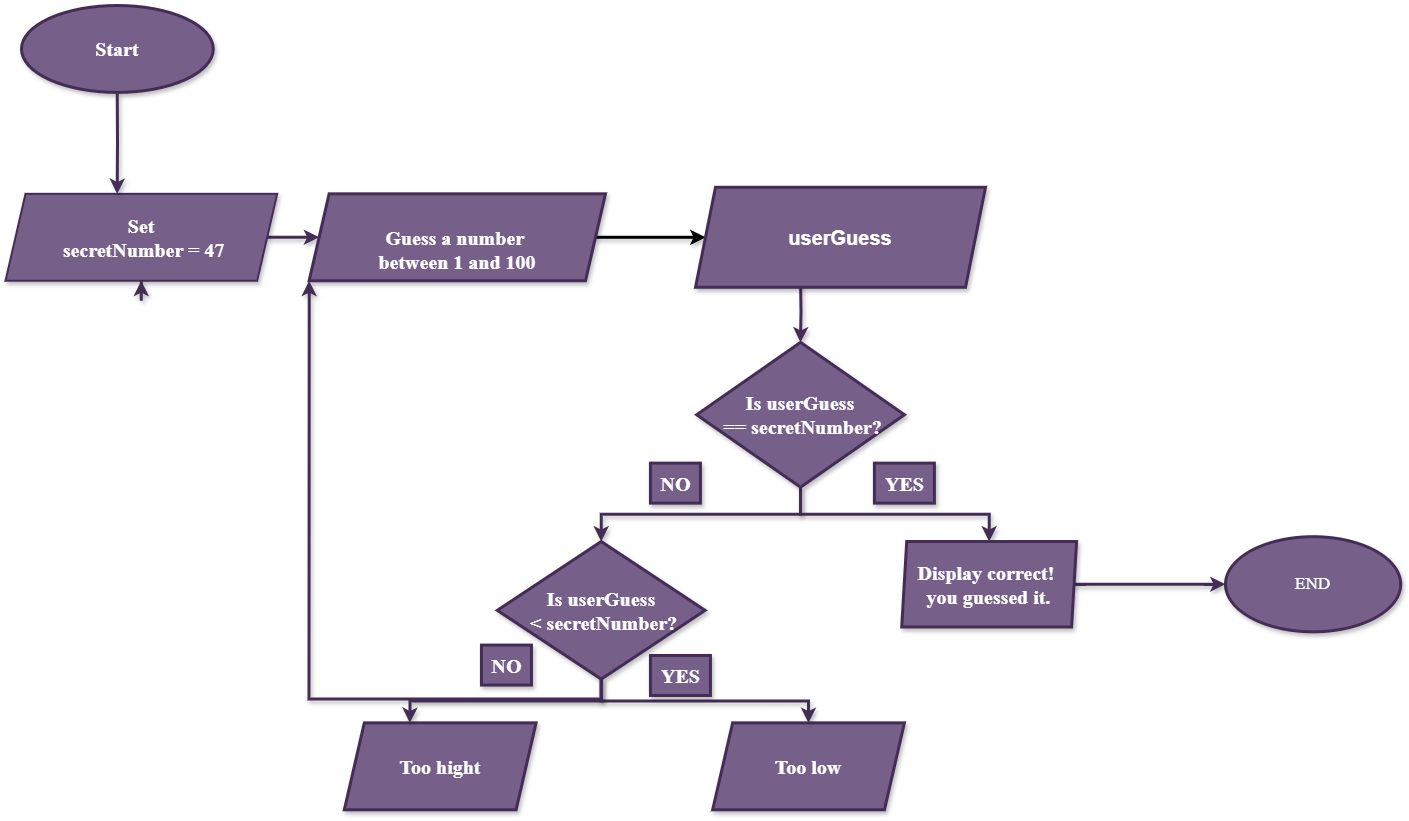

The diagram above was exported from draw.io. Its source (the exported page's mxGraphModel, read from the mxfile embedded in the PNG):
<mxGraphModel dx="2780" dy="2353" grid="1" gridSize="10" guides="1" tooltips="1" connect="1" arrows="1" fold="1" page="1" pageScale="1" pageWidth="850" pageHeight="1100" math="0" shadow="0">
  <root>
    <mxCell id="0" />
    <mxCell id="1" parent="0" />
    <mxCell id="aYUOnA2pxXG2CqOfNbRD-10" value="END" style="ellipse;whiteSpace=wrap;html=1;fillColor=#76608a;strokeColor=#432D57;fontColor=#ffffff;strokeWidth=3;shadow=1;fontFamily=Times New Roman;fontSize=17;container=0;" vertex="1" parent="1">
      <mxGeometry x="580.0007668454364" y="-523.8072590274633" width="175.18923315456368" height="95.10725902746326" as="geometry" />
    </mxCell>
    <mxCell id="aYUOnA2pxXG2CqOfNbRD-25" value="" style="edgeStyle=orthogonalEdgeStyle;rounded=0;orthogonalLoop=1;jettySize=auto;html=1;fillColor=#76608a;strokeColor=#432D57;strokeWidth=3;shadow=1;fontFamily=Times New Roman;fontSize=20;fontStyle=1" edge="1" parent="1" source="aYUOnA2pxXG2CqOfNbRD-9" target="aYUOnA2pxXG2CqOfNbRD-10">
      <mxGeometry relative="1" as="geometry" />
    </mxCell>
    <mxCell id="aYUOnA2pxXG2CqOfNbRD-1" value="Start" style="ellipse;whiteSpace=wrap;html=1;fillColor=#76608a;strokeColor=#432D57;fontColor=#ffffff;strokeWidth=3;shadow=1;fontFamily=Times New Roman;fontSize=20;container=0;fontStyle=1" vertex="1" parent="1">
      <mxGeometry x="-624.0190250921811" y="-1055" width="191.77169889382685" height="86.92162777496158" as="geometry" />
    </mxCell>
    <mxCell id="aYUOnA2pxXG2CqOfNbRD-20" value="" style="edgeStyle=orthogonalEdgeStyle;rounded=0;orthogonalLoop=1;jettySize=auto;html=1;fillColor=#76608a;strokeColor=#432D57;strokeWidth=3;shadow=1;fontFamily=Times New Roman;fontSize=20;fontStyle=1" edge="1" parent="1" source="aYUOnA2pxXG2CqOfNbRD-2" target="aYUOnA2pxXG2CqOfNbRD-3">
      <mxGeometry relative="1" as="geometry" />
    </mxCell>
    <mxCell id="aYUOnA2pxXG2CqOfNbRD-2" value="Set&lt;div&gt;&amp;nbsp;secretNumber = 47&lt;/div&gt;" style="shape=parallelogram;perimeter=parallelogramPerimeter;whiteSpace=wrap;html=1;fixedSize=1;fillColor=#76608a;strokeColor=#432D57;fontColor=#ffffff;strokeWidth=2;shadow=1;fontFamily=Times New Roman;fontSize=20;container=0;fontStyle=1" vertex="1" parent="1">
      <mxGeometry x="-640" y="-866.6698064875833" width="271.67657343292143" height="86.92162777496158" as="geometry" />
    </mxCell>
    <mxCell id="aYUOnA2pxXG2CqOfNbRD-71" style="edgeStyle=orthogonalEdgeStyle;rounded=0;orthogonalLoop=1;jettySize=auto;html=1;exitX=1;exitY=0.5;exitDx=0;exitDy=0;entryX=0;entryY=0.5;entryDx=0;entryDy=0;strokeWidth=3;shadow=1;" edge="1" parent="1" source="aYUOnA2pxXG2CqOfNbRD-3" target="aYUOnA2pxXG2CqOfNbRD-70">
      <mxGeometry relative="1" as="geometry" />
    </mxCell>
    <mxCell id="aYUOnA2pxXG2CqOfNbRD-3" value="&lt;br&gt;&lt;div&gt;Guess a number&amp;nbsp;&lt;/div&gt;&lt;div&gt;between 1 and 100&lt;/div&gt;" style="shape=parallelogram;perimeter=parallelogramPerimeter;whiteSpace=wrap;html=1;fixedSize=1;fillColor=#76608a;strokeColor=#432D57;fontColor=#ffffff;strokeWidth=3;shadow=1;fontFamily=Times New Roman;fontSize=20;container=0;fontStyle=1" vertex="1" parent="1">
      <mxGeometry x="-336.36" y="-866.67" width="296.36" height="86.92" as="geometry" />
    </mxCell>
    <mxCell id="aYUOnA2pxXG2CqOfNbRD-22" value="" style="edgeStyle=orthogonalEdgeStyle;rounded=0;orthogonalLoop=1;jettySize=auto;html=1;fillColor=#76608a;strokeColor=#432D57;strokeWidth=3;shadow=1;fontFamily=Times New Roman;fontSize=20;fontStyle=1" edge="1" parent="1" target="aYUOnA2pxXG2CqOfNbRD-5">
      <mxGeometry relative="1" as="geometry">
        <mxPoint x="155.05350166399057" y="-779.7481787126217" as="sourcePoint" />
      </mxGeometry>
    </mxCell>
    <mxCell id="aYUOnA2pxXG2CqOfNbRD-58" style="edgeStyle=orthogonalEdgeStyle;rounded=0;orthogonalLoop=1;jettySize=auto;html=1;exitX=0.5;exitY=1;exitDx=0;exitDy=0;entryX=0.5;entryY=0;entryDx=0;entryDy=0;strokeWidth=3;shadow=1;fillColor=#76608a;strokeColor=#432D57;fontStyle=1;fontSize=20;" edge="1" parent="1" source="aYUOnA2pxXG2CqOfNbRD-5" target="aYUOnA2pxXG2CqOfNbRD-8">
      <mxGeometry relative="1" as="geometry" />
    </mxCell>
    <mxCell id="aYUOnA2pxXG2CqOfNbRD-59" style="edgeStyle=orthogonalEdgeStyle;rounded=0;orthogonalLoop=1;jettySize=auto;html=1;exitX=0.5;exitY=1;exitDx=0;exitDy=0;entryX=0.5;entryY=0;entryDx=0;entryDy=0;strokeWidth=3;shadow=1;fillColor=#76608a;strokeColor=#432D57;fontStyle=1;fontSize=20;" edge="1" parent="1" source="aYUOnA2pxXG2CqOfNbRD-5" target="aYUOnA2pxXG2CqOfNbRD-9">
      <mxGeometry relative="1" as="geometry" />
    </mxCell>
    <mxCell id="aYUOnA2pxXG2CqOfNbRD-5" value="Is userGuess&lt;div&gt;&amp;nbsp;== secretNumber?&lt;/div&gt;" style="rhombus;whiteSpace=wrap;html=1;fillColor=#76608a;strokeColor=#432D57;fontColor=#ffffff;strokeWidth=3;shadow=1;fontFamily=Times New Roman;fontSize=20;container=0;fontStyle=1" vertex="1" parent="1">
      <mxGeometry x="51.17716476316764" y="-718.1786923720238" width="207.75267380164576" height="144.86937962493596" as="geometry" />
    </mxCell>
    <mxCell id="aYUOnA2pxXG2CqOfNbRD-6" value="Too low" style="shape=parallelogram;perimeter=parallelogramPerimeter;whiteSpace=wrap;html=1;fixedSize=1;fillColor=#76608a;strokeColor=#432D57;fontColor=#ffffff;strokeWidth=3;shadow=1;fontFamily=Times New Roman;fontSize=20;container=0;fontStyle=1" vertex="1" parent="1">
      <mxGeometry x="67.16080316680461" y="-337.63699901519203" width="191.77169889382685" height="86.92162777496158" as="geometry" />
    </mxCell>
    <mxCell id="aYUOnA2pxXG2CqOfNbRD-7" value="Too hight" style="shape=parallelogram;perimeter=parallelogramPerimeter;whiteSpace=wrap;html=1;fixedSize=1;fillColor=#76608a;strokeColor=#432D57;fontColor=#ffffff;strokeWidth=3;shadow=1;fontFamily=Times New Roman;fontSize=20;container=0;fontStyle=1" vertex="1" parent="1">
      <mxGeometry x="-301.18202398769563" y="-337.63699901519203" width="191.77169889382685" height="86.92162777496158" as="geometry" />
    </mxCell>
    <mxCell id="aYUOnA2pxXG2CqOfNbRD-61" style="edgeStyle=orthogonalEdgeStyle;rounded=0;orthogonalLoop=1;jettySize=auto;html=1;exitX=0.5;exitY=1;exitDx=0;exitDy=0;strokeWidth=3;shadow=1;fillColor=#76608a;strokeColor=#432D57;fontStyle=1;fontSize=20;" edge="1" parent="1" source="aYUOnA2pxXG2CqOfNbRD-8" target="aYUOnA2pxXG2CqOfNbRD-6">
      <mxGeometry relative="1" as="geometry" />
    </mxCell>
    <mxCell id="aYUOnA2pxXG2CqOfNbRD-68" style="edgeStyle=orthogonalEdgeStyle;rounded=0;orthogonalLoop=1;jettySize=auto;html=1;exitX=0.5;exitY=1;exitDx=0;exitDy=0;entryX=0;entryY=1;entryDx=0;entryDy=0;strokeWidth=3;shadow=1;fillColor=#76608a;strokeColor=#432D57;fontStyle=1;fontSize=20;" edge="1" parent="1" source="aYUOnA2pxXG2CqOfNbRD-8" target="aYUOnA2pxXG2CqOfNbRD-3">
      <mxGeometry relative="1" as="geometry" />
    </mxCell>
    <mxCell id="aYUOnA2pxXG2CqOfNbRD-8" value="Is userGuess&lt;div&gt;&amp;nbsp;&amp;lt; secretNumber?&lt;/div&gt;" style="rhombus;whiteSpace=wrap;html=1;fillColor=#76608a;strokeColor=#432D57;fontColor=#ffffff;strokeWidth=3;shadow=1;fontFamily=Times New Roman;fontSize=20;container=0;fontStyle=1" vertex="1" parent="1">
      <mxGeometry x="-148.17319002430048" y="-518.9815910420941" width="207.75267380164576" height="137.62591064368917" as="geometry" />
    </mxCell>
    <mxCell id="aYUOnA2pxXG2CqOfNbRD-9" value="Display correct!&amp;nbsp;&lt;div&gt;you guessed it.&lt;/div&gt;" style="shape=parallelogram;perimeter=parallelogramPerimeter;whiteSpace=wrap;html=1;fixedSize=1;size=5;fillColor=#76608a;strokeColor=#432D57;fontColor=#ffffff;strokeWidth=3;shadow=1;fontFamily=Times New Roman;fontSize=20;container=0;fontStyle=1" vertex="1" parent="1">
      <mxGeometry x="256.22042040515464" y="-518.9768188742948" width="174.8722771522253" height="85.44890270515091" as="geometry" />
    </mxCell>
    <mxCell id="aYUOnA2pxXG2CqOfNbRD-31" value="YES" style="text;html=1;align=center;verticalAlign=middle;resizable=0;points=[];autosize=1;strokeColor=#432D57;fillColor=#76608a;fontColor=#ffffff;strokeWidth=3;shadow=1;fontFamily=Times New Roman;fontSize=20;container=0;fontStyle=1" vertex="1" parent="1">
      <mxGeometry x="228.90103564492154" y="-597.358272691253" width="60" height="40" as="geometry" />
    </mxCell>
    <mxCell id="aYUOnA2pxXG2CqOfNbRD-32" value="NO" style="text;html=1;align=center;verticalAlign=middle;resizable=0;points=[];autosize=1;strokeColor=#432D57;fillColor=#76608a;fontColor=#ffffff;strokeWidth=3;shadow=1;fontFamily=Times New Roman;fontSize=20;container=0;fontStyle=1" vertex="1" parent="1">
      <mxGeometry x="4.928866292723342" y="-597.358272691253" width="50" height="40" as="geometry" />
    </mxCell>
    <mxCell id="aYUOnA2pxXG2CqOfNbRD-37" style="edgeStyle=orthogonalEdgeStyle;rounded=0;orthogonalLoop=1;jettySize=auto;html=1;exitX=0.5;exitY=1;exitDx=0;exitDy=0;fillColor=#76608a;strokeColor=#432D57;strokeWidth=3;shadow=1;fontFamily=Times New Roman;fontSize=20;fontStyle=1" edge="1" parent="1" source="aYUOnA2pxXG2CqOfNbRD-2" target="aYUOnA2pxXG2CqOfNbRD-2">
      <mxGeometry relative="1" as="geometry" />
    </mxCell>
    <mxCell id="aYUOnA2pxXG2CqOfNbRD-38" style="edgeStyle=orthogonalEdgeStyle;rounded=0;orthogonalLoop=1;jettySize=auto;html=1;exitX=0.5;exitY=1;exitDx=0;exitDy=0;entryX=0.411;entryY=0;entryDx=0;entryDy=0;entryPerimeter=0;fillColor=#76608a;strokeColor=#432D57;strokeWidth=3;shadow=1;fontFamily=Times New Roman;fontSize=20;fontStyle=1" edge="1" parent="1" source="aYUOnA2pxXG2CqOfNbRD-1" target="aYUOnA2pxXG2CqOfNbRD-2">
      <mxGeometry relative="1" as="geometry" />
    </mxCell>
    <mxCell id="aYUOnA2pxXG2CqOfNbRD-63" value="YES" style="text;html=1;align=center;verticalAlign=middle;resizable=0;points=[];autosize=1;strokeColor=#432D57;fillColor=#76608a;fontColor=#ffffff;strokeWidth=3;shadow=1;fontFamily=Times New Roman;fontSize=20;container=0;fontStyle=1" vertex="1" parent="1">
      <mxGeometry x="4.92895813740688" y="-405.0199695310247" width="60" height="40" as="geometry" />
    </mxCell>
    <mxCell id="aYUOnA2pxXG2CqOfNbRD-62" value="NO" style="text;html=1;align=center;verticalAlign=middle;resizable=0;points=[];autosize=1;strokeColor=#432D57;fillColor=#76608a;fontColor=#ffffff;strokeWidth=3;shadow=1;fontFamily=Times New Roman;fontSize=20;container=0;fontStyle=1" vertex="1" parent="1">
      <mxGeometry x="-164.0632386955748" y="-415.41647795116717" width="50" height="40" as="geometry" />
    </mxCell>
    <mxCell id="aYUOnA2pxXG2CqOfNbRD-67" style="edgeStyle=orthogonalEdgeStyle;rounded=0;orthogonalLoop=1;jettySize=auto;html=1;exitX=0.5;exitY=1;exitDx=0;exitDy=0;entryX=0.342;entryY=0;entryDx=0;entryDy=0;entryPerimeter=0;strokeWidth=3;shadow=1;fillColor=#76608a;strokeColor=#432D57;fontStyle=1;fontSize=20;" edge="1" parent="1" source="aYUOnA2pxXG2CqOfNbRD-8" target="aYUOnA2pxXG2CqOfNbRD-7">
      <mxGeometry relative="1" as="geometry" />
    </mxCell>
    <mxCell id="aYUOnA2pxXG2CqOfNbRD-70" value="userGuess" style="shape=parallelogram;perimeter=parallelogramPerimeter;whiteSpace=wrap;html=1;fixedSize=1;fillColor=#76608a;fontColor=#ffffff;strokeColor=#432D57;fontSize=20;fontStyle=1;strokeWidth=3;shadow=1;" vertex="1" parent="1">
      <mxGeometry x="50" y="-873.21" width="290" height="100" as="geometry" />
    </mxCell>
  </root>
</mxGraphModel>